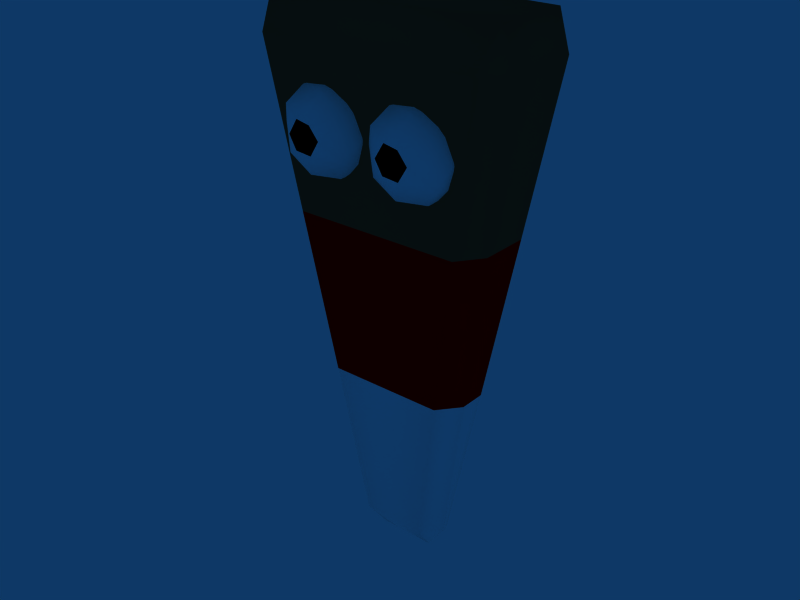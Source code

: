 # Source: chocoCornMinion.blend  (saved by Blender 2.48.1; exported with 4.5.12 LTS)
import bpy
from mathutils import Matrix  # noqa: F401  (used for matrix-valued properties, if any)

bpy.ops.wm.read_factory_settings(use_empty=True)
scene = bpy.context.scene
scene.name = 'Scene'

# ---- collections
col_collection_20 = bpy.data.collections.new('Collection 20'); scene.collection.children.link(col_collection_20)

# ---- materials (node trees are filled in below, after node groups)
mat_eye = bpy.data.materials.new('eye')
mat_eye.alpha_threshold = 0.0
mat_eye.diffuse_color = (1.0, 1.0, 1.0, 1.0)
mat_eye.roughness = 0.5
mat_eye.line_color = (0.0, 0.0, 0.0, 1.0)
mat_eye_001 = bpy.data.materials.new('eye.001')
mat_eye_001.alpha_threshold = 0.0
mat_eye_001.diffuse_color = (0.0, 0.0, 0.0, 1.0)
mat_eye_001.roughness = 0.5
mat_eye_001.line_color = (0.0, 0.0, 0.0, 1.0)
mat_material_001 = bpy.data.materials.new('Material.001')
mat_material_001.alpha_threshold = 0.0
mat_material_001.diffuse_color = (1.0, 0.0, 0.0, 1.0)
mat_material_001.roughness = 0.5
mat_material_001.line_color = (0.0, 0.0, 0.0, 1.0)
mat_material_002 = bpy.data.materials.new('Material.002')
mat_material_002.alpha_threshold = 0.0
mat_material_002.diffuse_color = (0.4413, 0.2596, 0.1614, 1.0)
mat_material_002.roughness = 0.5
mat_material_002.line_color = (0.0, 0.0, 0.0, 1.0)
mat_material_003 = bpy.data.materials.new('Material.003')
mat_material_003.alpha_threshold = 0.0
mat_material_003.diffuse_color = (1.0, 1.0, 1.0, 1.0)
mat_material_003.roughness = 0.5
mat_material_003.line_color = (0.0, 0.0, 0.0, 1.0)

# ---- material node trees

# ---- world
world_world = bpy.data.worlds.new('World'); scene.world = world_world
world_world.color = (0.05656, 0.2208, 0.4)
world_world.use_sun_shadow = False
world_world.sun_shadow_jitter_overblur = 0.0
world_world.cycles.sampling_method = 'MANUAL'
world_world.cycles.sample_map_resolution = 256

# ---- meshes
me_candycorn = bpy.data.meshes.new('CandyCorn')
me_candycorn.from_pydata([(0.8355, 0.9404, -6.168), (0.8355, 0.9404, -6.168), (-0.3955, 0.9404, -6.168), (-0.3955, 0.9404, -6.168), (2.827, 1.793, 5.896), (-2.387, 1.793, 5.896), (-2.387, 0.08807, 5.896), (2.827, 0.08807, 5.896), (1.275, 0.9875, -5.54), (3.106, 1.727, 5.115), (3.106, 0.1537, 5.115), (1.275, 0.8933, -5.54), (0.9299, 0.4493, -5.509), (2.663, -0.3928, 5.077), (-2.223, -0.3928, 5.077), (-0.4899, 0.4493, -5.509), (-0.8354, 0.8933, -5.54), (-2.666, 0.1537, 5.115), (-2.666, 1.727, 5.115), (-0.8354, 0.9875, -5.54), (2.663, 2.274, 5.077), (0.9299, 1.432, -5.509), (-0.4899, 1.432, -5.509), (-2.223, 2.274, 5.077), (1.886, 1.234, -1.988), (2.496, 1.481, 1.564), (2.496, 0.4002, 1.564), (1.886, 0.6468, -1.988), (1.508, 0.1686, -1.981), (2.085, -0.1121, 1.548), (-1.645, -0.1121, 1.548), (-1.068, 0.1686, -1.981), (-1.446, 0.6468, -1.988), (-2.056, 0.4002, 1.564), (-1.446, 1.234, -1.988), (-2.056, 1.481, 1.564), (1.508, 1.712, -1.981), (2.085, 1.993, 1.548), (-1.645, 1.993, 1.548), (-1.068, 1.712, -1.981), (-0.8316, 0.0, 2.433), (-0.108, -0.5257, 2.986), (-1.002, -0.8497, 3.158), (-1.726, 0.0, 2.986), (-1.108, 0.8506, 2.986), (-0.108, 0.5257, 2.986), (-0.6615, -0.8497, 3.709), (-1.555, -0.5257, 3.881), (-1.555, 0.5257, 3.881), (-0.5552, 0.8506, 3.881), (0.06284, 0.0, 3.881), (-0.8316, 0.0, 4.433), (-0.4063, -0.309, 2.583), (-0.994, -0.5, 2.583), (-0.6698, -0.8241, 3.11), (-0.4063, 0.309, 2.583), (0.01907, 0.0, 2.908), (-1.357, 0.0, 2.583), (-1.52, -0.5, 2.908), (-0.994, 0.5, 2.583), (-1.52, 0.5, 2.908), (-0.5687, 0.809, 2.908), (0.1195, 0.309, 3.433), (0.1195, -0.309, 3.433), (-0.4698, -0.8241, 3.433), (-0.8316, -0.9416, 3.433), (-1.193, -0.8241, 3.433), (-1.783, -0.309, 3.433), (-1.783, 0.309, 3.433), (-1.419, 0.809, 3.433), (-0.8316, 1.0, 3.433), (-0.2438, 0.809, 3.433), (-0.1434, -0.5, 3.959), (-0.9934, -0.8241, 3.757), (-1.682, 0.0, 3.959), (-1.094, 0.809, 3.959), (-0.1434, 0.5, 3.959), (-0.3059, 0.0, 4.284), (-0.6691, -0.5, 4.284), (-1.257, -0.309, 4.284), (-1.257, 0.309, 4.284), (-0.6691, 0.5, 4.284), (1.252, 1.646e-07, 2.433), (1.976, -0.5257, 2.986), (1.082, -0.8497, 3.158), (0.3575, 1.646e-07, 2.986), (0.9756, 0.8506, 2.986), (1.976, 0.5257, 2.986), (1.422, -0.8497, 3.709), (0.5283, -0.5257, 3.881), (0.5283, 0.5257, 3.881), (1.528, 0.8506, 3.881), (2.146, 1.646e-07, 3.881), (1.252, 1.646e-07, 4.433), (1.677, -0.309, 2.583), (1.089, -0.5, 2.583), (1.414, -0.8241, 3.11), (1.677, 0.309, 2.583), (2.103, 1.646e-07, 2.908), (0.7262, 1.646e-07, 2.583), (0.5638, -0.5, 2.908), (1.089, 0.5, 2.583), (0.5638, 0.5, 2.908), (1.515, 0.809, 2.908), (2.203, 0.309, 3.433), (2.203, -0.309, 3.433), (1.614, -0.8241, 3.433), (1.252, -0.9416, 3.433), (0.8901, -0.8241, 3.433), (0.3009, -0.309, 3.433), (0.3009, 0.309, 3.433), (0.6642, 0.809, 3.433), (1.252, 1.0, 3.433), (1.84, 0.809, 3.433), (1.94, -0.5, 3.959), (1.09, -0.8241, 3.757), (0.4013, 1.646e-07, 3.959), (0.9891, 0.809, 3.959), (1.94, 0.5, 3.959), (1.778, 1.646e-07, 4.284), (1.414, -0.5, 4.284), (0.8266, -0.309, 4.284), (0.8266, 0.309, 4.284), (1.414, 0.5, 4.284)], [], [(0, 1, 2, 3), (6, 7, 4, 5), (0, 8, 11, 1), (15, 2, 1, 12), (21, 0, 3, 22), (19, 3, 2, 16), (23, 5, 4, 20), (5, 18, 17, 6), (7, 10, 9, 4), (6, 14, 13, 7), (0, 21, 8), (1, 11, 12), (2, 15, 16), (3, 19, 22), (4, 9, 20), (7, 13, 10), (6, 17, 14), (5, 23, 18), (10, 26, 25, 9), (26, 27, 24, 25), (27, 11, 8, 24), (14, 30, 29, 13), (30, 31, 28, 29), (31, 15, 12, 28), (18, 35, 33, 17), (35, 34, 32, 33), (34, 19, 16, 32), (22, 39, 36, 21), (39, 38, 37, 36), (38, 23, 20, 37), (9, 25, 37, 20), (25, 24, 36, 37), (24, 8, 21, 36), (13, 29, 26, 10), (29, 28, 27, 26), (28, 12, 11, 27), (17, 33, 30, 14), (33, 32, 31, 30), (32, 16, 15, 31), (23, 38, 35, 18), (38, 39, 34, 35), (39, 22, 19, 34), (54, 52, 41), (52, 54, 53), (42, 53, 54), (53, 40, 52), (56, 41, 52), (52, 55, 56), (45, 56, 55), (52, 40, 55), (58, 53, 42), (53, 58, 57), (43, 57, 58), (57, 40, 53), (60, 57, 43), (57, 60, 59), (44, 59, 60), (59, 40, 57), (61, 59, 44), (59, 61, 55), (45, 55, 61), (55, 40, 59), (63, 41, 56), (56, 62, 63), (50, 63, 62), (62, 56, 45), (65, 42, 54), (54, 64, 65), (46, 65, 64), (64, 54, 41), (67, 43, 58), (58, 66, 67), (47, 67, 66), (66, 58, 42), (69, 44, 60), (60, 68, 69), (48, 69, 68), (68, 60, 43), (71, 45, 61), (61, 70, 71), (49, 71, 70), (70, 61, 44), (72, 63, 50), (63, 72, 64), (46, 64, 72), (64, 41, 63), (73, 65, 46), (65, 73, 66), (47, 66, 73), (66, 42, 65), (74, 67, 47), (67, 74, 68), (48, 68, 74), (68, 43, 67), (75, 69, 48), (69, 75, 70), (49, 70, 75), (70, 44, 69), (76, 71, 49), (71, 76, 62), (50, 62, 76), (62, 45, 71), (78, 46, 72), (72, 77, 78), (51, 78, 77), (77, 72, 50), (79, 47, 73), (73, 78, 79), (51, 79, 78), (78, 73, 46), (80, 48, 74), (74, 79, 80), (51, 80, 79), (79, 74, 47), (81, 49, 75), (75, 80, 81), (51, 81, 80), (80, 75, 48), (77, 50, 76), (76, 81, 77), (51, 77, 81), (81, 76, 49), (96, 94, 83), (94, 96, 95), (84, 95, 96), (95, 82, 94), (98, 83, 94), (94, 97, 98), (87, 98, 97), (94, 82, 97), (100, 95, 84), (95, 100, 99), (85, 99, 100), (99, 82, 95), (102, 99, 85), (99, 102, 101), (86, 101, 102), (101, 82, 99), (103, 101, 86), (101, 103, 97), (87, 97, 103), (97, 82, 101), (105, 83, 98), (98, 104, 105), (92, 105, 104), (104, 98, 87), (107, 84, 96), (96, 106, 107), (88, 107, 106), (106, 96, 83), (109, 85, 100), (100, 108, 109), (89, 109, 108), (108, 100, 84), (111, 86, 102), (102, 110, 111), (90, 111, 110), (110, 102, 85), (113, 87, 103), (103, 112, 113), (91, 113, 112), (112, 103, 86), (114, 105, 92), (105, 114, 106), (88, 106, 114), (106, 83, 105), (115, 107, 88), (107, 115, 108), (89, 108, 115), (108, 84, 107), (116, 109, 89), (109, 116, 110), (90, 110, 116), (110, 85, 109), (117, 111, 90), (111, 117, 112), (91, 112, 117), (112, 86, 111), (118, 113, 91), (113, 118, 104), (92, 104, 118), (104, 87, 113), (120, 88, 114), (114, 119, 120), (93, 120, 119), (119, 114, 92), (121, 89, 115), (115, 120, 121), (93, 121, 120), (120, 115, 88), (122, 90, 116), (116, 121, 122), (93, 122, 121), (121, 116, 89), (123, 91, 117), (117, 122, 123), (93, 123, 122), (122, 117, 90), (119, 92, 118), (118, 123, 119), (93, 119, 123), (123, 118, 91)])
me_candycorn.polygons.foreach_set('use_smooth', [True] * 202)
me_candycorn.polygons.foreach_set('material_index', [4, 3, 4, 4, 4, 4, 3, 3, 3, 3, 4, 4, 4, 4, 3, 3, 3, 3, 3, 2, 4, 3, 2, 4, 3, 2, 4, 4, 2, 3, 3, 2, 4, 3, 2, 4, 3, 2, 4, 3, 2, 4, 0, 0, 0, 0, 0, 0, 0, 0, 0, 0, 0, 0, 0, 0, 0, 0, 0, 0, 0, 0, 0, 0, 0, 0, 1, 1, 1, 0, 0, 0, 0, 0, 0, 0, 0, 0, 0, 0, 0, 0, 0, 0, 0, 0, 1, 1, 0, 1, 0, 0, 0, 0, 0, 0, 0, 0, 0, 0, 0, 0, 0, 0, 0, 0, 0, 0, 0, 0, 0, 0, 0, 0, 0, 0, 0, 0, 0, 0, 0, 0, 0, 0, 0, 0, 0, 0, 0, 0, 0, 0, 0, 0, 0, 0, 0, 0, 0, 0, 0, 0, 0, 0, 0, 0, 1, 1, 1, 0, 0, 0, 0, 0, 0, 0, 0, 0, 0, 0, 0, 0, 0, 0, 0, 0, 1, 1, 0, 1, 0, 0, 0, 0, 0, 0, 0, 0, 0, 0, 0, 0, 0, 0, 0, 0, 0, 0, 0, 0, 0, 0, 0, 0, 0, 0, 0, 0, 0, 0, 0, 0])
me_candycorn.materials.append(mat_eye)
me_candycorn.materials.append(mat_eye_001)
me_candycorn.materials.append(mat_material_001)
me_candycorn.materials.append(mat_material_002)
me_candycorn.materials.append(mat_material_003)
me_candycorn.use_remesh_preserve_volume = False
me_candycorn.use_remesh_preserve_attributes = False
me_candycorn.use_mirror_vertex_groups = False
me_candycorn.update()

# ---- objects
ob_chococornminion = bpy.data.objects.new('chocoCornMinion', me_candycorn)

# ---- transforms, parenting, visibility, modifiers, constraints
ob_chococornminion.location = (0.0, 0.0, 0.0)
ob_chococornminion.scale = (0.1658, 0.1658, 0.1658)
ob_chococornminion.lock_rotations_4d = False
ob_chococornminion.empty_display_type = 'ARROWS'
ob_chococornminion.lineart.crease_threshold = 0.0

# ---- collection membership
col_collection_20.objects.link(ob_chococornminion)

# ---- scene / render settings (as saved in the file)
scene.frame_start = 1; scene.frame_end = 250; scene.frame_set(1)
scene.render.engine = 'BLENDER_EEVEE_NEXT'
scene.render.image_settings.file_format = 'JPEG'
scene.render.image_settings.color_mode = 'RGB'
scene.render.image_settings.compression = 90
scene.render.resolution_x = 800
scene.render.resolution_y = 600
scene.render.pixel_aspect_x = 100.0
scene.render.pixel_aspect_y = 100.0
scene.render.fps = 25
scene.render.dither_intensity = 0.0
scene.render.use_compositing = False
scene.render.use_sequencer = False
scene.render.bake_margin = 2
scene.render.bake_bias = 0.0
scene.render.use_stamp_time = False
scene.render.use_stamp_date = False
scene.render.use_stamp_frame = False
scene.render.use_stamp_camera = False
scene.render.use_stamp_scene = False
scene.render.use_stamp_filename = False
scene.render.use_stamp_render_time = False
scene.render.stamp_font_size = 0
scene.cycles.use_denoising = False
scene.cycles.samples = 10
scene.cycles.sampling_pattern = 'TABULATED_SOBOL'
scene.cycles.light_sampling_threshold = 0.0
scene.cycles.use_adaptive_sampling = False
scene.cycles.use_light_tree = False
scene.cycles.blur_glossy = 0.0
scene.cycles.volume_bounces = 1
scene.cycles.pixel_filter_type = 'GAUSSIAN'
scene.cycles.sample_clamp_indirect = 0.0
scene.view_settings.view_transform = 'Raw'
bpy.context.view_layer.update()

# ---- added for rendering (the .blend has no active camera): camera
cam_auto = bpy.data.cameras.new('AutoCamera')
cam_auto.lens = 50.0
cam_auto.sensor_width = 36.0
cam_auto.clip_end = 1000.0
ob_auto_camera = bpy.data.objects.new('AutoCamera', cam_auto)
scene.collection.objects.link(ob_auto_camera)
ob_auto_camera.location = (2.1463, -2.42138, 1.66536)
ob_auto_camera.rotation_euler = (1.09748, -7.21219e-08, 0.694738)
scene.camera = ob_auto_camera
bpy.context.view_layer.update()
